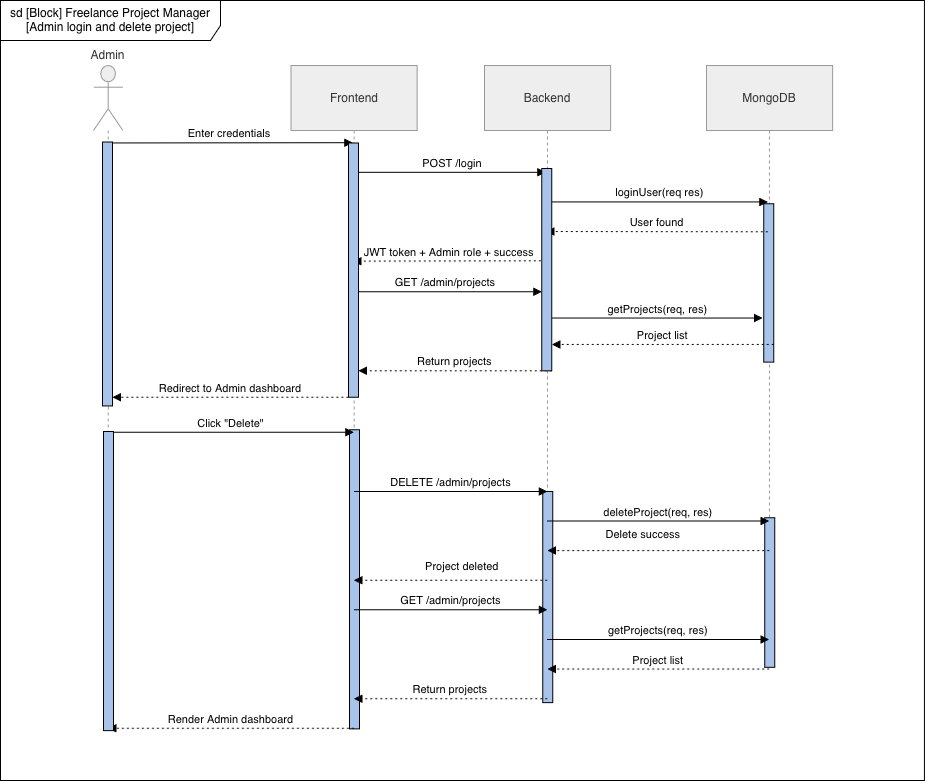

The diagram above was exported from draw.io. Its source (the exported page's mxGraphModel, read from the mxfile embedded in the PNG):
<mxGraphModel dx="1155" dy="1146" grid="1" gridSize="10" guides="1" tooltips="1" connect="1" arrows="1" fold="1" page="1" pageScale="1" pageWidth="1100" pageHeight="850" math="0" shadow="0">
  <root>
    <mxCell id="EQPIa1hpz7vqWHBRz3ci-0" />
    <mxCell id="EQPIa1hpz7vqWHBRz3ci-1" parent="EQPIa1hpz7vqWHBRz3ci-0" />
    <mxCell id="EQPIa1hpz7vqWHBRz3ci-2" parent="EQPIa1hpz7vqWHBRz3ci-1" style="shape=umlFrame;whiteSpace=wrap;html=1;pointerEvents=0;recursiveResize=0;container=1;collapsible=0;width=220;height=40;" value="sd [Block] Freelance Project Manager [Admin login and delete project]" vertex="1">
      <mxGeometry height="780" width="923.95" x="88" y="35" as="geometry" />
    </mxCell>
    <mxCell id="EQPIa1hpz7vqWHBRz3ci-3" parent="EQPIa1hpz7vqWHBRz3ci-2" style="shape=umlLifeline;perimeter=lifelinePerimeter;whiteSpace=wrap;container=1;dropTarget=0;collapsible=0;recursiveResize=0;outlineConnect=0;portConstraint=eastwest;newEdgeStyle={&quot;edgeStyle&quot;:&quot;elbowEdgeStyle&quot;,&quot;elbow&quot;:&quot;vertical&quot;,&quot;curved&quot;:0,&quot;rounded&quot;:0};participant=umlActor;verticalAlign=bottom;labelPosition=center;verticalLabelPosition=top;align=center;size=65;fillColor=light-dark(#eeeeee,#1f2020);strokeColor=light-dark(#999999,#cccccc);fontColor=light-dark(#333333,#cccccc);" value="Admin" vertex="1">
      <mxGeometry height="598.2278481012659" width="29.4254835039818" x="93" y="65" as="geometry" />
    </mxCell>
    <mxCell id="EQPIa1hpz7vqWHBRz3ci-4" parent="EQPIa1hpz7vqWHBRz3ci-2" style="shape=umlLifeline;perimeter=lifelinePerimeter;whiteSpace=wrap;container=1;dropTarget=0;collapsible=0;recursiveResize=0;outlineConnect=0;portConstraint=eastwest;newEdgeStyle={&quot;edgeStyle&quot;:&quot;elbowEdgeStyle&quot;,&quot;elbow&quot;:&quot;vertical&quot;,&quot;curved&quot;:0,&quot;rounded&quot;:0};size=65;fillColor=light-dark(#eeeeee,#1f2020);strokeColor=light-dark(#999999,#cccccc);fontColor=light-dark(#333333,#cccccc);" value="Frontend" vertex="1">
      <mxGeometry height="598.2278481012659" width="126.10921501706486" x="290.5711035267349" y="65" as="geometry" />
    </mxCell>
    <mxCell id="EQPIa1hpz7vqWHBRz3ci-5" parent="EQPIa1hpz7vqWHBRz3ci-2" style="shape=umlLifeline;perimeter=lifelinePerimeter;whiteSpace=wrap;container=1;dropTarget=0;collapsible=0;recursiveResize=0;outlineConnect=0;portConstraint=eastwest;newEdgeStyle={&quot;edgeStyle&quot;:&quot;elbowEdgeStyle&quot;,&quot;elbow&quot;:&quot;vertical&quot;,&quot;curved&quot;:0,&quot;rounded&quot;:0};size=65;fillColor=light-dark(#eeeeee,#1f2020);strokeColor=light-dark(#999999,#cccccc);fontColor=light-dark(#333333,#cccccc);" value="Backend" vertex="1">
      <mxGeometry height="598.2278481012659" width="126.10921501706486" x="483.93856655290097" y="65" as="geometry" />
    </mxCell>
    <mxCell id="EQPIa1hpz7vqWHBRz3ci-6" parent="EQPIa1hpz7vqWHBRz3ci-2" style="shape=umlLifeline;perimeter=lifelinePerimeter;whiteSpace=wrap;container=1;dropTarget=0;collapsible=0;recursiveResize=0;outlineConnect=0;portConstraint=eastwest;newEdgeStyle={&quot;edgeStyle&quot;:&quot;elbowEdgeStyle&quot;,&quot;elbow&quot;:&quot;vertical&quot;,&quot;curved&quot;:0,&quot;rounded&quot;:0};size=65;fillColor=light-dark(#eeeeee,#1f2020);strokeColor=light-dark(#999999,#cccccc);fontColor=light-dark(#333333,#cccccc);" value="MongoDB" vertex="1">
      <mxGeometry height="598.2278481012659" width="126.10921501706486" x="705.8907849829352" y="65" as="geometry" />
    </mxCell>
    <mxCell id="EQPIa1hpz7vqWHBRz3ci-7" parent="EQPIa1hpz7vqWHBRz3ci-2" style="html=1;points=[[0,0,0,0,5],[0,1,0,0,-5],[1,0,0,0,5],[1,1,0,0,-5]];perimeter=orthogonalPerimeter;outlineConnect=0;targetShapes=umlLifeline;portConstraint=eastwest;newEdgeStyle={&quot;curved&quot;:0,&quot;rounded&quot;:0};fillColor=#A9C4EB;" value="" vertex="1">
      <mxGeometry height="158.35443037974684" width="10" x="763.2407849829351" y="203.16455696202536" as="geometry" />
    </mxCell>
    <mxCell id="EQPIa1hpz7vqWHBRz3ci-8" edge="1" parent="EQPIa1hpz7vqWHBRz3ci-2" style="verticalAlign=bottom;edgeStyle=elbowEdgeStyle;elbow=vertical;curved=0;rounded=0;endArrow=block;" value="Enter credentials">
      <mxGeometry relative="1" as="geometry">
        <Array as="points">
          <mxPoint x="261.2763481228668" y="142.19200401052763" />
        </Array>
        <mxPoint x="106.28999999999996" y="142.46202531645565" as="sourcePoint" />
        <mxPoint x="352.28999999999996" y="142.46202531645565" as="targetPoint" />
      </mxGeometry>
    </mxCell>
    <mxCell id="EQPIa1hpz7vqWHBRz3ci-9" edge="1" parent="EQPIa1hpz7vqWHBRz3ci-2" source="EQPIa1hpz7vqWHBRz3ci-20" style="verticalAlign=bottom;edgeStyle=elbowEdgeStyle;elbow=vertical;curved=0;rounded=0;endArrow=block;" value="POST /login">
      <mxGeometry relative="1" as="geometry">
        <Array as="points">
          <mxPoint x="457.16599544937435" y="171.80724401554073" />
        </Array>
        <mxPoint x="545.29" y="171.49367088607596" as="targetPoint" />
      </mxGeometry>
    </mxCell>
    <mxCell id="EQPIa1hpz7vqWHBRz3ci-10" edge="1" parent="EQPIa1hpz7vqWHBRz3ci-2" source="EQPIa1hpz7vqWHBRz3ci-22" style="verticalAlign=bottom;edgeStyle=elbowEdgeStyle;elbow=vertical;curved=0;rounded=0;endArrow=block;" value="loginUser(req res)">
      <mxGeometry relative="1" as="geometry">
        <Array as="points">
          <mxPoint x="664.8258361774743" y="201.42248402055395" />
        </Array>
        <mxPoint x="767.29" y="201.40506329113924" as="targetPoint" />
      </mxGeometry>
    </mxCell>
    <mxCell id="EQPIa1hpz7vqWHBRz3ci-11" edge="1" parent="EQPIa1hpz7vqWHBRz3ci-2" style="verticalAlign=bottom;edgeStyle=elbowEdgeStyle;elbow=vertical;curved=0;rounded=0;dashed=1;dashPattern=2 3;endArrow=block;" value="User found">
      <mxGeometry relative="1" as="geometry">
        <Array as="points">
          <mxPoint x="667.3480204778157" y="231.03772402556706" />
        </Array>
        <mxPoint x="767.29" y="231.31645569620252" as="sourcePoint" />
        <mxPoint x="545.29" y="231.31645569620252" as="targetPoint" />
      </mxGeometry>
    </mxCell>
    <mxCell id="EQPIa1hpz7vqWHBRz3ci-12" edge="1" parent="EQPIa1hpz7vqWHBRz3ci-2" style="verticalAlign=bottom;edgeStyle=elbowEdgeStyle;elbow=vertical;curved=0;rounded=0;dashed=1;dashPattern=2 3;endArrow=block;" value="JWT token + Admin role + success">
      <mxGeometry relative="1" as="geometry">
        <Array as="points">
          <mxPoint x="459.6881797497156" y="260.6529640305803" />
        </Array>
        <mxPoint x="545.29" y="260.3481012658227" as="sourcePoint" />
        <mxPoint x="352.28999999999996" y="260.3481012658227" as="targetPoint" />
      </mxGeometry>
    </mxCell>
    <mxCell id="EQPIa1hpz7vqWHBRz3ci-13" edge="1" parent="EQPIa1hpz7vqWHBRz3ci-2" style="verticalAlign=bottom;edgeStyle=elbowEdgeStyle;elbow=vertical;curved=0;rounded=0;dashed=1;dashPattern=2 3;endArrow=block;" target="EQPIa1hpz7vqWHBRz3ci-18" value="Redirect to Admin dashboard">
      <mxGeometry relative="1" as="geometry">
        <Array as="points">
          <mxPoint x="259.29853242320814" y="396.70877365584647" />
        </Array>
        <mxPoint x="347.91571103526735" y="396.7087736558467" as="sourcePoint" />
        <mxPoint x="102.00274175199092" y="396.7087736558467" as="targetPoint" />
      </mxGeometry>
    </mxCell>
    <mxCell id="EQPIa1hpz7vqWHBRz3ci-14" edge="1" parent="EQPIa1hpz7vqWHBRz3ci-2" style="verticalAlign=bottom;edgeStyle=elbowEdgeStyle;elbow=vertical;curved=0;rounded=0;endArrow=block;" value="GET /admin/projects">
      <mxGeometry relative="1" as="geometry">
        <Array as="points">
          <mxPoint x="452.66599544937435" y="291.14228913397653" />
        </Array>
        <mxPoint x="347.91571103526735" y="291.14228913397653" as="sourcePoint" />
        <mxPoint x="541.2831740614333" y="291.14228913397653" as="targetPoint" />
      </mxGeometry>
    </mxCell>
    <mxCell id="EQPIa1hpz7vqWHBRz3ci-15" edge="1" parent="EQPIa1hpz7vqWHBRz3ci-2" style="verticalAlign=bottom;edgeStyle=elbowEdgeStyle;elbow=vertical;curved=0;rounded=0;endArrow=block;" value="getProjects(req, res)">
      <mxGeometry relative="1" as="geometry">
        <Array as="points">
          <mxPoint x="670.3258361774742" y="317.528858252914" />
        </Array>
        <mxPoint x="551.2831740614333" y="317.528858252914" as="sourcePoint" />
        <mxPoint x="762" y="318" as="targetPoint" />
      </mxGeometry>
    </mxCell>
    <mxCell id="EQPIa1hpz7vqWHBRz3ci-16" edge="1" parent="EQPIa1hpz7vqWHBRz3ci-2" style="verticalAlign=bottom;edgeStyle=elbowEdgeStyle;elbow=vertical;curved=0;rounded=0;dashed=1;dashPattern=2 3;endArrow=block;" value="Project list">
      <mxGeometry relative="1" as="geometry">
        <Array as="points">
          <mxPoint x="672.8480204778157" y="343.9242248402055" />
        </Array>
        <mxPoint x="773.2353924914676" y="343.9242248402055" as="sourcePoint" />
        <mxPoint x="551.2831740614333" y="343.9242248402055" as="targetPoint" />
      </mxGeometry>
    </mxCell>
    <mxCell id="EQPIa1hpz7vqWHBRz3ci-17" edge="1" parent="EQPIa1hpz7vqWHBRz3ci-2" style="verticalAlign=bottom;edgeStyle=elbowEdgeStyle;elbow=vertical;curved=0;rounded=0;dashed=1;dashPattern=2 3;endArrow=block;" value="Return projects">
      <mxGeometry relative="1" as="geometry">
        <Array as="points">
          <mxPoint x="465.1881797497156" y="370.31959142749713" />
        </Array>
        <mxPoint x="551.2831740614333" y="370.31959142749713" as="sourcePoint" />
        <mxPoint x="357.91571103526735" y="370.31959142749713" as="targetPoint" />
      </mxGeometry>
    </mxCell>
    <mxCell id="EQPIa1hpz7vqWHBRz3ci-18" parent="EQPIa1hpz7vqWHBRz3ci-2" style="html=1;points=[[0,0,0,0,5],[0,1,0,0,-5],[1,0,0,0,5],[1,1,0,0,-5]];perimeter=orthogonalPerimeter;outlineConnect=0;targetShapes=umlLifeline;portConstraint=eastwest;newEdgeStyle={&quot;curved&quot;:0,&quot;rounded&quot;:0};fillColor=#A9C4EB;" value="" vertex="1">
      <mxGeometry height="263.9240506329114" width="10" x="102" y="141.58227848101262" as="geometry" />
    </mxCell>
    <mxCell id="EQPIa1hpz7vqWHBRz3ci-19" edge="1" parent="EQPIa1hpz7vqWHBRz3ci-2" style="verticalAlign=bottom;edgeStyle=elbowEdgeStyle;elbow=vertical;curved=0;rounded=0;endArrow=block;" target="EQPIa1hpz7vqWHBRz3ci-20" value="">
      <mxGeometry relative="1" as="geometry">
        <Array as="points" />
        <mxPoint x="352.28999999999996" y="270.02531645569616" as="sourcePoint" />
        <mxPoint x="545.29" y="171.49367088607596" as="targetPoint" />
      </mxGeometry>
    </mxCell>
    <mxCell id="EQPIa1hpz7vqWHBRz3ci-20" parent="EQPIa1hpz7vqWHBRz3ci-2" style="html=1;points=[[0,0,0,0,5],[0,1,0,0,-5],[1,0,0,0,5],[1,1,0,0,-5]];perimeter=orthogonalPerimeter;outlineConnect=0;targetShapes=umlLifeline;portConstraint=eastwest;newEdgeStyle={&quot;curved&quot;:0,&quot;rounded&quot;:0};fillColor=#A9C4EB;" value="" vertex="1">
      <mxGeometry height="254.24683544303798" width="10" x="347.91999999999996" y="142.46202531645565" as="geometry" />
    </mxCell>
    <mxCell id="EQPIa1hpz7vqWHBRz3ci-21" edge="1" parent="EQPIa1hpz7vqWHBRz3ci-2" style="verticalAlign=bottom;edgeStyle=elbowEdgeStyle;elbow=vertical;curved=0;rounded=0;endArrow=block;" target="EQPIa1hpz7vqWHBRz3ci-22" value="">
      <mxGeometry relative="1" as="geometry">
        <Array as="points" />
        <mxPoint x="545.29" y="269.1455696202531" as="sourcePoint" />
        <mxPoint x="767.29" y="201.40506329113924" as="targetPoint" />
      </mxGeometry>
    </mxCell>
    <mxCell id="EQPIa1hpz7vqWHBRz3ci-22" parent="EQPIa1hpz7vqWHBRz3ci-2" style="html=1;points=[[0,0,0,0,5],[0,1,0,0,-5],[1,0,0,0,5],[1,1,0,0,-5]];perimeter=orthogonalPerimeter;outlineConnect=0;targetShapes=umlLifeline;portConstraint=eastwest;newEdgeStyle={&quot;curved&quot;:0,&quot;rounded&quot;:0};fillColor=#A9C4EB;" value="" vertex="1">
      <mxGeometry height="202.34177215189874" width="10" x="541.28" y="167.9746835443038" as="geometry" />
    </mxCell>
    <mxCell id="EQPIa1hpz7vqWHBRz3ci-23" parent="EQPIa1hpz7vqWHBRz3ci-2" style="html=1;points=[[0,0,0,0,5],[0,1,0,0,-5],[1,0,0,0,5],[1,1,0,0,-5]];perimeter=orthogonalPerimeter;outlineConnect=0;targetShapes=umlLifeline;portConstraint=eastwest;newEdgeStyle={&quot;curved&quot;:0,&quot;rounded&quot;:0};fillColor=#A9C4EB;" value="" vertex="1">
      <mxGeometry height="299.11392405063293" width="10" x="348.9211035267349" y="429.30379746835445" as="geometry" />
    </mxCell>
    <mxCell id="EQPIa1hpz7vqWHBRz3ci-24" parent="EQPIa1hpz7vqWHBRz3ci-2" style="html=1;points=[[0,0,0,0,5],[0,1,0,0,-5],[1,0,0,0,5],[1,1,0,0,-5]];perimeter=orthogonalPerimeter;outlineConnect=0;targetShapes=umlLifeline;portConstraint=eastwest;newEdgeStyle={&quot;curved&quot;:0,&quot;rounded&quot;:0};fillColor=#A9C4EB;" value="" vertex="1">
      <mxGeometry height="211.13924050632912" width="10" x="542.278566552901" y="490.88607594936707" as="geometry" />
    </mxCell>
    <mxCell id="EQPIa1hpz7vqWHBRz3ci-25" parent="EQPIa1hpz7vqWHBRz3ci-2" style="html=1;points=[[0,0,0,0,5],[0,1,0,0,-5],[1,0,0,0,5],[1,1,0,0,-5]];perimeter=orthogonalPerimeter;outlineConnect=0;targetShapes=umlLifeline;portConstraint=eastwest;newEdgeStyle={&quot;curved&quot;:0,&quot;rounded&quot;:0};fillColor=#A9C4EB;" value="" vertex="1">
      <mxGeometry height="149.55696202531647" width="10" x="764.2407849829352" y="517.2784810126583" as="geometry" />
    </mxCell>
    <mxCell id="EQPIa1hpz7vqWHBRz3ci-26" edge="1" parent="EQPIa1hpz7vqWHBRz3ci-2" style="verticalAlign=bottom;edgeStyle=elbowEdgeStyle;elbow=vertical;curved=0;rounded=0;endArrow=block;" value="Click &quot;Delete&quot;">
      <mxGeometry relative="1" as="geometry">
        <Array as="points">
          <mxPoint x="262.2763481228668" y="431.65559593934074" />
        </Array>
        <mxPoint x="107.50274175199092" y="431.65559593934074" as="sourcePoint" />
        <mxPoint x="353.41571103526735" y="431.65559593934074" as="targetPoint" />
      </mxGeometry>
    </mxCell>
    <mxCell id="EQPIa1hpz7vqWHBRz3ci-27" edge="1" parent="EQPIa1hpz7vqWHBRz3ci-2" style="verticalAlign=bottom;edgeStyle=elbowEdgeStyle;elbow=vertical;curved=0;rounded=0;endArrow=block;" value="DELETE /admin/projects">
      <mxGeometry relative="1" as="geometry">
        <Array as="points">
          <mxPoint x="458.16599544937435" y="490.88607594936707" />
        </Array>
        <mxPoint x="353.41571103526735" y="490.88607594936707" as="sourcePoint" />
        <mxPoint x="546.7831740614333" y="490.88607594936707" as="targetPoint" />
      </mxGeometry>
    </mxCell>
    <mxCell id="EQPIa1hpz7vqWHBRz3ci-28" edge="1" parent="EQPIa1hpz7vqWHBRz3ci-2" style="verticalAlign=bottom;edgeStyle=elbowEdgeStyle;elbow=vertical;curved=0;rounded=0;endArrow=block;" value="deleteProject(req, res)">
      <mxGeometry relative="1" as="geometry">
        <Array as="points">
          <mxPoint x="665.8258361774743" y="520.5013159543802" />
        </Array>
        <mxPoint x="546.7831740614333" y="520.5013159543804" as="sourcePoint" />
        <mxPoint x="768.7353924914676" y="520.5013159543804" as="targetPoint" />
      </mxGeometry>
    </mxCell>
    <mxCell id="EQPIa1hpz7vqWHBRz3ci-29" edge="1" parent="EQPIa1hpz7vqWHBRz3ci-2" style="verticalAlign=bottom;edgeStyle=elbowEdgeStyle;elbow=vertical;curved=0;rounded=0;dashed=1;dashPattern=2 3;endArrow=block;" value="Delete success">
      <mxGeometry relative="1" x="0.1354" y="-7" as="geometry">
        <mxPoint as="offset" />
        <Array as="points">
          <mxPoint x="668.3480204778157" y="550.1165559593934" />
        </Array>
        <mxPoint x="768.7353924914676" y="550.1165559593934" as="sourcePoint" />
        <mxPoint x="546.7831740614333" y="550.1165559593934" as="targetPoint" />
      </mxGeometry>
    </mxCell>
    <mxCell id="EQPIa1hpz7vqWHBRz3ci-30" edge="1" parent="EQPIa1hpz7vqWHBRz3ci-2" style="verticalAlign=bottom;edgeStyle=elbowEdgeStyle;elbow=vertical;curved=0;rounded=0;dashed=1;dashPattern=2 3;endArrow=block;" value="Project deleted">
      <mxGeometry relative="1" x="-0.1231" y="-5" as="geometry">
        <mxPoint as="offset" />
        <Array as="points">
          <mxPoint x="460.6881797497156" y="579.7317959644066" />
        </Array>
        <mxPoint x="546.7831740614333" y="579.7317959644064" as="sourcePoint" />
        <mxPoint x="353.41571103526735" y="579.7317959644064" as="targetPoint" />
      </mxGeometry>
    </mxCell>
    <mxCell id="EQPIa1hpz7vqWHBRz3ci-31" edge="1" parent="EQPIa1hpz7vqWHBRz3ci-2" style="verticalAlign=bottom;edgeStyle=elbowEdgeStyle;elbow=vertical;curved=0;rounded=0;endArrow=block;" value="GET /admin/projects">
      <mxGeometry relative="1" as="geometry">
        <Array as="points">
          <mxPoint x="458.16599544937435" y="609.3470359694196" />
        </Array>
        <mxPoint x="353.41571103526735" y="609.3470359694196" as="sourcePoint" />
        <mxPoint x="546.7831740614333" y="609.3470359694196" as="targetPoint" />
      </mxGeometry>
    </mxCell>
    <mxCell id="EQPIa1hpz7vqWHBRz3ci-32" edge="1" parent="EQPIa1hpz7vqWHBRz3ci-2" style="verticalAlign=bottom;edgeStyle=elbowEdgeStyle;elbow=vertical;curved=0;rounded=0;endArrow=block;" value="getProjects(req, res)">
      <mxGeometry relative="1" as="geometry">
        <Array as="points">
          <mxPoint x="665.8258361774743" y="638.9622759744329" />
        </Array>
        <mxPoint x="546.7831740614333" y="638.9622759744329" as="sourcePoint" />
        <mxPoint x="768.7353924914676" y="638.9622759744329" as="targetPoint" />
      </mxGeometry>
    </mxCell>
    <mxCell id="EQPIa1hpz7vqWHBRz3ci-33" edge="1" parent="EQPIa1hpz7vqWHBRz3ci-2" style="verticalAlign=bottom;edgeStyle=elbowEdgeStyle;elbow=vertical;curved=0;rounded=0;dashed=1;dashPattern=2 3;endArrow=block;" value="Project list">
      <mxGeometry relative="1" as="geometry">
        <Array as="points">
          <mxPoint x="668.3480204778157" y="668.577515979446" />
        </Array>
        <mxPoint x="768.7353924914676" y="668.577515979446" as="sourcePoint" />
        <mxPoint x="546.7831740614333" y="668.577515979446" as="targetPoint" />
      </mxGeometry>
    </mxCell>
    <mxCell id="EQPIa1hpz7vqWHBRz3ci-34" edge="1" parent="EQPIa1hpz7vqWHBRz3ci-2" style="verticalAlign=bottom;edgeStyle=elbowEdgeStyle;elbow=vertical;curved=0;rounded=0;dashed=1;dashPattern=2 3;endArrow=block;" value="Return projects">
      <mxGeometry relative="1" as="geometry">
        <Array as="points">
          <mxPoint x="460.6881797497156" y="698.1927559844592" />
        </Array>
        <mxPoint x="546.7831740614333" y="698.192755984459" as="sourcePoint" />
        <mxPoint x="353.41571103526735" y="698.192755984459" as="targetPoint" />
      </mxGeometry>
    </mxCell>
    <mxCell id="EQPIa1hpz7vqWHBRz3ci-35" edge="1" parent="EQPIa1hpz7vqWHBRz3ci-2" style="verticalAlign=bottom;edgeStyle=elbowEdgeStyle;elbow=vertical;curved=0;rounded=0;dashed=1;dashPattern=2 3;endArrow=block;" value="Render Admin dashboard">
      <mxGeometry relative="1" x="0.0004" as="geometry">
        <mxPoint as="offset" />
        <Array as="points">
          <mxPoint x="264.79853242320814" y="727.8079959894724" />
        </Array>
        <mxPoint x="353.41571103526735" y="727.8079959894723" as="sourcePoint" />
        <mxPoint x="107.50274175199092" y="727.8079959894723" as="targetPoint" />
      </mxGeometry>
    </mxCell>
    <mxCell id="EQPIa1hpz7vqWHBRz3ci-36" parent="EQPIa1hpz7vqWHBRz3ci-2" style="html=1;points=[[0,0,0,0,5],[0,1,0,0,-5],[1,0,0,0,5],[1,1,0,0,-5]];perimeter=orthogonalPerimeter;outlineConnect=0;targetShapes=umlLifeline;portConstraint=eastwest;newEdgeStyle={&quot;curved&quot;:0,&quot;rounded&quot;:0};fillColor=#A9C4EB;" value="" vertex="1">
      <mxGeometry height="299.11392405063293" width="10" x="103" y="431.0632911392405" as="geometry" />
    </mxCell>
  </root>
</mxGraphModel>